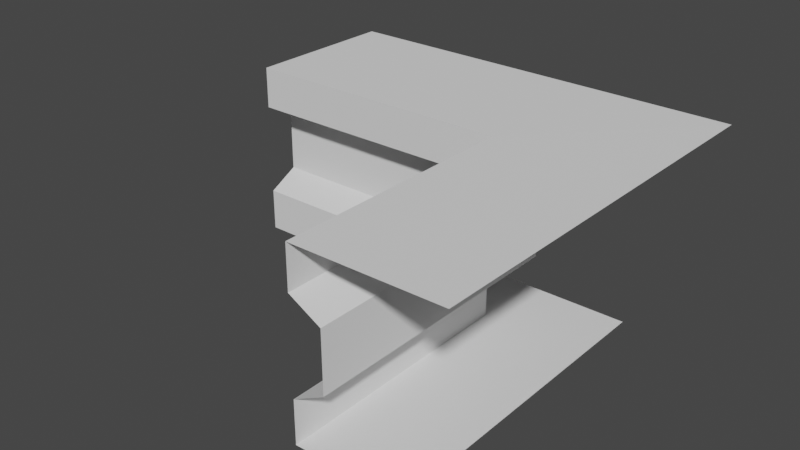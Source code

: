 # Source: Hunterian_EdgingDetailCornerOuter.blend  (saved by Blender 4.3.34; exported with 4.5.12 LTS)
import bpy
from mathutils import Matrix  # noqa: F401  (used for matrix-valued properties, if any)

bpy.ops.wm.read_factory_settings(use_empty=True)
scene = bpy.context.scene
scene.name = 'Scene'

# ---- collections
col_collection = bpy.data.collections.new('Collection'); scene.collection.children.link(col_collection)

# ---- world
world_world = bpy.data.worlds.new('World'); scene.world = world_world
world_world.use_nodes = True; world_world.node_tree.nodes.clear()
_N = world_world.node_tree.nodes; _L = world_world.node_tree.links
n0 = _N.new('ShaderNodeOutputWorld'); n0.name = 'World Output'; n0.location = (300, 300)
n1 = _N.new('ShaderNodeBackground'); n1.name = 'Background'; n1.location = (10, 300)
n1.inputs[0].default_value = (0.05088, 0.05088, 0.05088, 1.0)
_L.new(n1.outputs[0], n0.inputs[0])
n0.is_active_output = True
world_world.color = (0.05088, 0.05088, 0.05088)
world_world.use_sun_shadow = False
world_world.sun_shadow_jitter_overblur = 0.0

# ---- meshes
me_cube_003 = bpy.data.meshes.new('Cube.003')
me_cube_003.from_pydata([(-0.449, 0.6777, 0.2391), (-0.449, 0.4466, -0.2171), (0.3418, 0.3465, -0.06496), (0.341, 0.3465, 0.08884), (-0.449, 0.3468, 0.08798), (-0.449, 0.3468, -0.06496), (0.6334, 0.6693, 0.2391), (0.5295, 0.4459, -0.2171), (0.262, 0.2669, -0.1068), (0.262, 0.2669, 0.2409), (0.262, 0.2669, 0.1334), (0.262, 0.2669, -0.2179), (-0.449, 0.2672, -0.1068), (-0.449, 0.2672, 0.1334), (-0.449, 0.2672, -0.2179), (-0.449, 0.2672, 0.2409), (0.3426, -0.3737, -0.064), (0.3417, -0.3737, 0.08874), (0.6283, -0.3675, 0.2391), (0.5292, -0.3675, -0.2171), (0.2613, -0.3738, -0.1068), (0.2613, -0.3738, 0.2409), (0.2613, -0.3738, 0.1334), (0.2613, -0.3738, -0.2179)], [], [(11, 8, 12, 14), (4, 3, 10, 13), (1, 7, 11, 14), (10, 9, 15, 13), (2, 5, 12, 8), (6, 0, 15, 9), (2, 3, 4, 5), (7, 19, 23, 11), (16, 2, 8, 20), (16, 17, 3, 2), (3, 17, 22, 10), (22, 21, 9, 10), (23, 20, 8, 11), (18, 6, 9, 21)])
_uv = me_cube_003.uv_layers.new(name='UVMap')
_uv.uv.foreach_set('vector', [0.07197, 0.9725, 0.07217, 0.9725, 0.07217, 0.9731, 0.07197, 0.9731, 0.02509, 0.9776, 0.02509, 0.977, 0.02509, 0.977, 0.02509, 0.9776, 0.03274, 0.9759, 0.03274, 0.9753, 0.03274, 0.9753, 0.03274, 0.9759, 0.07236, 0.9725, 0.07256, 0.9725, 0.07256, 0.9731, 0.07236, 0.9731, 0.02489, 0.977, 0.02489, 0.9776, 0.02489, 0.9776, 0.02489, 0.977, 0.02528, 0.977, 0.02528, 0.9776, 0.02528, 0.9776, 0.02528, 0.977, 0.07217, 0.9725, 0.07236, 0.9725, 0.07236, 0.9731, 0.07217, 0.9731, 0.03274, 0.9753, 0.03274, 0.9736, 0.03274, 0.9736, 0.03274, 0.9753, 0.02489, 0.9753, 0.02489, 0.977, 0.02489, 0.977, 0.02489, 0.9753, 0.07217, 0.9707, 0.07236, 0.9707, 0.07236, 0.9725, 0.07217, 0.9725, 0.02509, 0.977, 0.02509, 0.9753, 0.02509, 0.9753, 0.02509, 0.977, 0.07236, 0.9707, 0.07256, 0.9707, 0.07256, 0.9725, 0.07236, 0.9725, 0.07197, 0.9707, 0.07217, 0.9707, 0.07217, 0.9725, 0.07197, 0.9725, 0.02528, 0.9753, 0.02528, 0.977, 0.02528, 0.977, 0.02528, 0.9753])
me_cube_003.use_remesh_fix_poles = True
me_cube_003.use_remesh_preserve_attributes = False
me_cube_003.update()

# ---- objects
ob_cube_002 = bpy.data.objects.new('Cube.002', me_cube_003)

# ---- transforms, parenting, visibility, modifiers, constraints
ob_cube_002.location = (0.0, 0.0, 0.0)

# ---- collection membership
col_collection.objects.link(ob_cube_002)

# ---- scene / render settings (as saved in the file)
scene.frame_start = 1; scene.frame_end = 250; scene.frame_set(1)
scene.render.engine = 'BLENDER_EEVEE_NEXT'
scene.cycles.use_denoising = False
scene.cycles.samples = 128
scene.cycles.sampling_pattern = 'TABULATED_SOBOL'
scene.cycles.use_adaptive_sampling = False
scene.cycles.use_light_tree = False
scene.view_settings.view_transform = 'Filmic'
bpy.context.view_layer.update()

# ---- added for rendering (the .blend has no active camera and no usable light): camera, sun
cam_auto = bpy.data.cameras.new('AutoCamera')
cam_auto.lens = 50.0
cam_auto.sensor_width = 36.0
cam_auto.clip_end = 1000.0
ob_auto_camera = bpy.data.objects.new('AutoCamera', cam_auto)
scene.collection.objects.link(ob_auto_camera)
ob_auto_camera.location = (1.55155, -1.59934, 1.17901)
ob_auto_camera.rotation_euler = (1.09748, -7.21219e-08, 0.694738)
scene.camera = ob_auto_camera
light_auto_sun = bpy.data.lights.new('AutoSun', 'SUN')
light_auto_sun.energy = 3.0
light_auto_sun.angle = 0.0523599
ob_auto_sun = bpy.data.objects.new('AutoSun', light_auto_sun)
scene.collection.objects.link(ob_auto_sun)
ob_auto_sun.rotation_euler = (0.872665, 0.174533, 0.523599)
bpy.context.view_layer.update()
